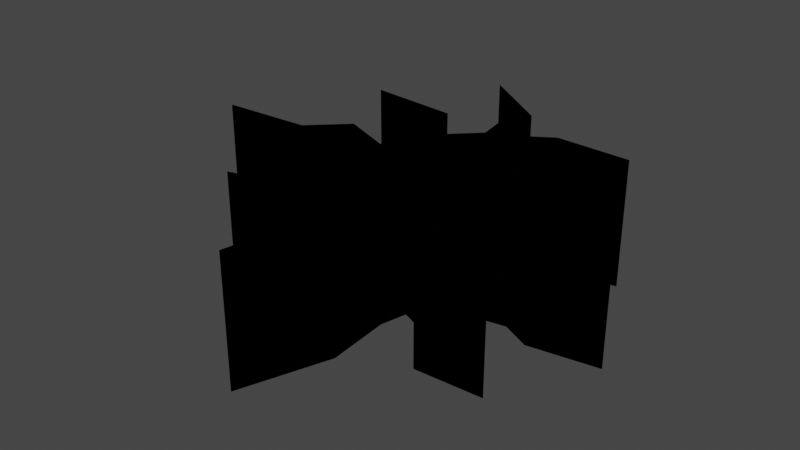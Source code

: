 # Source: GroundCrackTut.blend  (saved by Blender 2.81.16; exported with 4.5.12 LTS)
import bpy
from mathutils import Matrix  # noqa: F401  (used for matrix-valued properties, if any)

bpy.ops.wm.read_factory_settings(use_empty=True)
scene = bpy.context.scene
scene.name = 'Scene'

# ---- collections
col_groundcrack01_b_svg = bpy.data.collections.new('GroundCrack01_b.svg'); scene.collection.children.link(col_groundcrack01_b_svg)

# ---- materials (node trees are filled in below, after node groups)
mat_svgmat_003 = bpy.data.materials.new('SVGMat.003')
mat_svgmat_003.use_transparent_shadow = False
mat_svgmat_003.diffuse_color = (0.0, 0.0, 0.0, 1.0)

# ---- material node trees

# ---- world
world_world = bpy.data.worlds.new('World'); scene.world = world_world
world_world.use_nodes = True; world_world.node_tree.nodes.clear()
_N = world_world.node_tree.nodes; _L = world_world.node_tree.links
n0 = _N.new('ShaderNodeOutputWorld'); n0.name = 'World Output'; n0.location = (300, 300)
n1 = _N.new('ShaderNodeBackground'); n1.name = 'Background'; n1.location = (10, 300)
n1.inputs[0].default_value = (0.05088, 0.05088, 0.05088, 1.0)
_L.new(n1.outputs[0], n0.inputs[0])
n0.is_active_output = True
world_world.color = (0.05088, 0.05088, 0.05088)
world_world.use_sun_shadow = False
world_world.sun_shadow_jitter_overblur = 0.0

# ---- meshes
me_curve_001 = bpy.data.meshes.new('Curve.001')
me_curve_001.from_pydata([(-0.001931, 0.06602, 0.0), (0.00251, 0.0421, 0.0), (-0.01211, 0.02865, 0.0), (-0.01089, 0.01369, 0.0), (-0.02325, 0.02248, 0.0), (-0.02425, 0.02846, 0.0), (-0.02685, 0.04982, 0.0), (-0.07509, 0.05394, 0.0), (-0.0316, 0.04484, 0.0), (-0.03504, 0.01771, 0.0), (-0.02705, 0.002291, 0.0), (-0.05395, 0.0125, 0.0), (-0.0721, -0.003908, 0.0), (-0.1196, -0.006382, 0.0), (-0.001931, 0.06602, -1.5), (-0.06665, -0.01438, 0.0), (-0.05121, -0.001681, 0.0), (-0.04229, -0.008161, 0.0), (-0.0451, -0.02362, 0.0), (-0.06807, -0.03593, 0.0), (-0.06793, -0.03588, 0.0), (-0.03666, -0.02959, 0.0), (-0.02354, -0.01611, 0.0), (-0.0146, -0.01743, 0.0), (-0.01089, -0.02533, 0.0), (-0.02892, -0.05222, 0.0), (-0.05945, -0.0599, 0.0), (-0.05898, -0.05983, 0.0), (-0.05875, -0.05979, 0.0), (-0.02557, -0.05639, 0.0), (-0.007895, -0.03812, 0.0), (0.001305, -0.06813, 0.0), (-0.006556, -0.1081, 0.0), (0.009769, -0.0659, 0.0), (0.007279, -0.03503, 0.0), (0.01052, -0.02217, 0.0), (0.02698, -0.02866, 0.0), (0.04108, -0.05162, 0.0), (0.07656, -0.04995, 0.0), (0.04693, -0.04224, 0.0), (0.04156, -0.02407, 0.0), (0.01516, -0.008908, 0.0), (0.05232, -0.002677, 0.0), (0.06725, -0.009401, 0.0), (0.1033, -0.004148, 0.0), (0.06925, 5.665e-05, 0.0), (0.05709, 0.008504, 0.0), (0.01859, 0.008793, 0.0), (0.03448, 0.02471, 0.0), (0.05385, 0.02769, 0.0), (0.03316, 0.02892, 0.0), (0.01102, 0.01946, 0.0), (0.01901, 0.03714, 0.0), (0.03663, 0.05218, 0.0), (0.07249, 0.05626, 0.0), (0.03298, 0.05784, 0.0), (0.01699, 0.04833, 0.0), (0.007423, 0.07226, 0.0), (-0.03112, 0.09719, 0.0), (0.00251, 0.0421, -1.5), (-0.01211, 0.02865, -1.5), (-0.01089, 0.01369, -1.5), (-0.02325, 0.02248, -1.5), (-0.02425, 0.02846, -1.5), (-0.02685, 0.04982, -1.5), (-0.07509, 0.05394, -1.5), (-0.0316, 0.04484, -1.5), (-0.03504, 0.01771, -1.5), (-0.02705, 0.002291, -1.5), (-0.05395, 0.0125, -1.5), (-0.0721, -0.003908, -1.5), (-0.1196, -0.006382, -1.5), (-0.06665, -0.01438, -1.5), (-0.05121, -0.001681, -1.5), (-0.04229, -0.008161, -1.5), (-0.0451, -0.02362, -1.5), (-0.06807, -0.03593, -1.5), (-0.06793, -0.03588, -1.5), (-0.03666, -0.02959, -1.5), (-0.02354, -0.01611, -1.5), (-0.0146, -0.01743, -1.5), (-0.01089, -0.02533, -1.5), (-0.02892, -0.05222, -1.5), (-0.05945, -0.0599, -1.5), (-0.05898, -0.05983, -1.5), (-0.05875, -0.05979, -1.5), (-0.02557, -0.05639, -1.5), (-0.007895, -0.03812, -1.5), (0.001305, -0.06813, -1.5), (-0.006556, -0.1081, -1.5), (0.009769, -0.0659, -1.5), (0.007279, -0.03503, -1.5), (0.01052, -0.02217, -1.5), (0.02698, -0.02866, -1.5), (0.04108, -0.05162, -1.5), (0.07656, -0.04995, -1.5), (0.04693, -0.04224, -1.5), (0.04156, -0.02407, -1.5), (0.01516, -0.008908, -1.5), (0.05232, -0.002677, -1.5), (0.06725, -0.009401, -1.5), (0.1033, -0.004148, -1.5), (0.06925, 5.665e-05, -1.5), (0.05709, 0.008504, -1.5), (0.01859, 0.008793, -1.5), (0.03448, 0.02471, -1.5), (0.05385, 0.02769, -1.5), (0.03316, 0.02892, -1.5), (0.01102, 0.01946, -1.5), (0.01901, 0.03714, -1.5), (0.03663, 0.05218, -1.5), (0.07249, 0.05626, -1.5), (0.03298, 0.05784, -1.5), (0.01699, 0.04833, -1.5), (0.007423, 0.07226, -1.5), (-0.03112, 0.09719, -1.5)], [], [(40, 41, 98, 97), (10, 11, 69, 68), (26, 27, 84, 83), (17, 18, 75, 74), (1, 2, 60, 59), (30, 31, 88, 87), (49, 50, 107, 106), (48, 49, 106, 105), (27, 28, 85, 84), (23, 24, 81, 80), (8, 9, 67, 66), (31, 32, 89, 88), (35, 36, 93, 92), (15, 16, 73, 72), (32, 33, 90, 89), (51, 52, 109, 108), (4, 5, 63, 62), (44, 45, 102, 101), (34, 35, 92, 91), (50, 51, 108, 107), (16, 17, 74, 73), (19, 21, 78, 76), (47, 48, 105, 104), (18, 19, 76, 75), (12, 13, 71, 70), (36, 37, 94, 93), (13, 15, 72, 71), (3, 4, 62, 61), (57, 58, 115, 114), (42, 43, 100, 99), (55, 56, 113, 112), (58, 0, 14, 115), (33, 34, 91, 90), (43, 44, 101, 100), (9, 10, 68, 67), (19, 20, 77, 76), (54, 55, 112, 111), (56, 57, 114, 113), (39, 40, 97, 96), (2, 3, 61, 60), (0, 1, 59, 14), (41, 42, 99, 98), (53, 54, 111, 110), (24, 25, 82, 81), (6, 7, 65, 64), (38, 39, 96, 95), (52, 53, 110, 109), (22, 23, 80, 79), (46, 47, 104, 103), (29, 30, 87, 86), (7, 8, 66, 65), (37, 38, 95, 94), (21, 22, 79, 78), (45, 46, 103, 102), (25, 26, 83, 82), (11, 12, 70, 69), (5, 6, 64, 63), (26, 29, 86, 83)])
_uv = me_curve_001.uv_layers.new(name='UVMap')
_uv.uv.foreach_set('vector', [0.7429, 1.0, 0.7206, 1.0, 0.7206, 0.0, 0.7429, 0.0, 0.1666, 1.0, 0.1455, 1.0, 0.1455, 0.0, 0.1666, 0.0, 0.0927, 1.0, 0.05344, 1.0, 0.05344, 0.0, 0.0927, 0.0, 0.03071, 1.0, 0.01919, 1.0, 0.01919, 0.0, 0.03071, 0.0, 0.3243, 1.0, 0.3098, 1.0, 0.3098, 0.0, 0.3243, 0.0, 0.9564, 1.0, 0.9334, 1.0, 0.9334, 0.0, 0.9564, 0.0, 0.5591, 1.0, 0.5439, 1.0, 0.5439, 0.0, 0.5591, 0.0, 0.5735, 1.0, 0.5591, 1.0, 0.5591, 0.0, 0.5735, 0.0, 0.0927, 1.0, 0.05344, 1.0, 0.05344, 0.0, 0.0927, 0.0, 0.0927, 1.0, 0.05344, 1.0, 0.05344, 0.0, 0.0927, 0.0, 0.1994, 1.0, 0.1793, 1.0, 0.1793, 0.0, 0.1994, 0.0, 0.9334, 1.0, 0.9036, 1.0, 0.9036, 0.0, 0.9334, 0.0, 0.838, 1.0, 0.825, 1.0, 0.825, 0.0, 0.838, 0.0, 0.05344, 1.0, 0.03879, 1.0, 0.03879, 0.0, 0.05344, 0.0, 0.9036, 1.0, 0.8704, 1.0, 0.8704, 0.0, 0.9036, 0.0, 0.5263, 1.0, 0.5121, 1.0, 0.5121, 0.0, 0.5263, 0.0, 0.2876, 1.0, 0.2832, 1.0, 0.2832, 0.0, 0.2876, 0.0, 0.6542, 1.0, 0.6291, 1.0, 0.6291, 0.0, 0.6542, 0.0, 0.8477, 1.0, 0.838, 1.0, 0.838, 0.0, 0.8477, 0.0, 0.5439, 1.0, 0.5263, 1.0, 0.5263, 0.0, 0.5439, 0.0, 0.03879, 1.0, 0.03071, 1.0, 0.03071, 0.0, 0.03879, 0.0, 0.0927, 1.0, 0.05344, 1.0, 0.05344, 0.0, 0.0927, 0.0, 0.59, 1.0, 0.5735, 1.0, 0.5735, 0.0, 0.59, 0.0, 0.01919, 1.0, 8.047e-05, 1.0, 8.047e-05, 0.0, 0.01919, 0.0, 0.1276, 1.0, 0.0927, 1.0, 0.0927, 0.0, 0.1276, 0.0, 0.825, 1.0, 0.8053, 1.0, 0.8053, 0.0, 0.825, 0.0, 0.0927, 1.0, 0.05344, 1.0, 0.05344, 0.0, 0.0927, 0.0, 0.2988, 1.0, 0.2876, 1.0, 0.2876, 0.0, 0.2988, 0.0, 0.4071, 1.0, 0.3735, 1.0, 0.3735, 0.0, 0.4071, 0.0, 0.693, 1.0, 0.681, 1.0, 0.681, 0.0, 0.693, 0.0, 0.4396, 1.0, 0.426, 1.0, 0.426, 0.0, 0.4396, 0.0, 0.3735, 1.0, 0.3422, 1.0, 0.3422, 0.0, 0.3735, 0.0, 0.8704, 1.0, 0.8477, 1.0, 0.8477, 0.0, 0.8704, 0.0, 0.681, 1.0, 0.6542, 1.0, 0.6542, 0.0, 0.681, 0.0, 0.1793, 1.0, 0.1666, 1.0, 0.1666, 0.0, 0.1793, 0.0, 0.0927, 1.0, 0.05344, 1.0, 0.05344, 0.0, 0.0927, 0.0, 0.4686, 1.0, 0.4396, 1.0, 0.4396, 0.0, 0.4686, 0.0, 0.426, 1.0, 0.4071, 1.0, 0.4071, 0.0, 0.426, 0.0, 0.7568, 1.0, 0.7429, 1.0, 0.7429, 0.0, 0.7568, 0.0, 0.3098, 1.0, 0.2988, 1.0, 0.2988, 0.0, 0.3098, 0.0, 0.3422, 1.0, 0.3243, 1.0, 0.3243, 0.0, 0.3422, 0.0, 0.7206, 1.0, 0.693, 1.0, 0.693, 0.0, 0.7206, 0.0, 0.4951, 1.0, 0.4686, 1.0, 0.4686, 0.0, 0.4951, 0.0, 0.0927, 1.0, 0.05344, 1.0, 0.05344, 0.0, 0.0927, 0.0, 0.2674, 1.0, 0.2319, 1.0, 0.2319, 0.0, 0.2674, 0.0, 0.7792, 1.0, 0.7568, 1.0, 0.7568, 0.0, 0.7792, 0.0, 0.5121, 1.0, 0.4951, 1.0, 0.4951, 0.0, 0.5121, 0.0, 0.0927, 1.0, 0.05344, 1.0, 0.05344, 0.0, 0.0927, 0.0, 0.6182, 1.0, 0.59, 1.0, 0.59, 0.0, 0.6182, 0.0, 0.975, 1.0, 0.9564, 1.0, 0.9564, 0.0, 0.975, 0.0, 0.2319, 1.0, 0.1994, 1.0, 0.1994, 0.0, 0.2319, 0.0, 0.8053, 1.0, 0.7792, 1.0, 0.7792, 0.0, 0.8053, 0.0, 0.0927, 1.0, 0.05344, 1.0, 0.05344, 0.0, 0.0927, 0.0, 0.6291, 1.0, 0.6182, 1.0, 0.6182, 0.0, 0.6291, 0.0, 0.0927, 1.0, 0.05344, 1.0, 0.05344, 0.0, 0.0927, 0.0, 0.1455, 1.0, 0.1276, 1.0, 0.1276, 0.0, 0.1455, 0.0, 0.2832, 1.0, 0.2674, 1.0, 0.2674, 0.0, 0.2832, 0.0, 1.0, 1.0, 0.975, 1.0, 0.975, 0.0, 1.0, 0.0])
me_curve_001.materials.append(mat_svgmat_003)
me_curve_001.use_remesh_fix_poles = True
me_curve_001.use_remesh_preserve_attributes = False
me_curve_001.use_mirror_vertex_groups = False
me_curve_001.update()
me_curve_000 = bpy.data.meshes.new('Curve.000')
me_curve_000.from_pydata([(-0.001931, 0.06602, 0.0), (0.00251, 0.0421, 0.0), (-0.01211, 0.02865, 0.0), (-0.01089, 0.01369, 0.0), (-0.02325, 0.02248, 0.0), (-0.02425, 0.02846, 0.0), (-0.02685, 0.04982, 0.0), (-0.07509, 0.05394, 0.0), (-0.0316, 0.04484, 0.0), (-0.03504, 0.01771, 0.0), (-0.02705, 0.002291, 0.0), (-0.05395, 0.0125, 0.0), (-0.0721, -0.003908, 0.0), (-0.1196, -0.006382, 0.0), (-0.06665, -0.01438, 0.0), (-0.05121, -0.001681, 0.0), (-0.04229, -0.008161, 0.0), (-0.0451, -0.02362, 0.0), (-0.06807, -0.03593, 0.0), (-0.03666, -0.02959, 0.0), (-0.02354, -0.01611, 0.0), (-0.0146, -0.01743, 0.0), (-0.01089, -0.02533, 0.0), (-0.02892, -0.05222, 0.0), (-0.05945, -0.0599, 0.0), (-0.02557, -0.05639, 0.0), (-0.007895, -0.03812, 0.0), (0.001305, -0.06813, 0.0), (-0.006556, -0.1081, 0.0), (0.009769, -0.0659, 0.0), (0.007279, -0.03503, 0.0), (0.01052, -0.02217, 0.0), (0.02698, -0.02866, 0.0), (0.04108, -0.05162, 0.0), (0.07656, -0.04995, 0.0), (0.04693, -0.04224, 0.0), (0.04156, -0.02407, 0.0), (0.01516, -0.008908, 0.0), (0.05232, -0.002677, 0.0), (0.06725, -0.009401, 0.0), (0.1033, -0.004148, 0.0), (0.06925, 5.665e-05, 0.0), (0.05709, 0.008504, 0.0), (0.01859, 0.008793, 0.0), (0.03448, 0.02471, 0.0), (0.05385, 0.02769, 0.0), (0.03316, 0.02892, 0.0), (0.01102, 0.01946, 0.0), (0.01901, 0.03714, 0.0), (0.03663, 0.05218, 0.0), (0.07249, 0.05626, 0.0), (0.03298, 0.05784, 0.0), (0.01699, 0.04833, 0.0), (0.007423, 0.07226, 0.0), (-0.03112, 0.09719, 0.0)], [], [(0, 53, 54), (51, 49, 50), (52, 53, 0, 1), (1, 48, 52), (8, 6, 7), (5, 6, 8, 9, 4), (49, 51, 52, 48), (46, 44, 45), (3, 4, 9, 10), (48, 1, 2, 47), (30, 31, 22, 26), (10, 43, 3), (10, 42, 43), (10, 41, 42), (12, 10, 11), (12, 15, 10), (15, 41, 10), (12, 14, 15), (15, 38, 41), (44, 46, 47, 43), (16, 38, 15), (13, 14, 12), (16, 37, 38), (20, 37, 16), (21, 37, 20), (29, 30, 26, 27), (21, 36, 37), (31, 36, 21), (22, 31, 21), (32, 36, 31), (43, 47, 2, 3), (17, 18, 19), (40, 41, 38, 39), (36, 32, 33, 35), (19, 20, 16, 17), (33, 34, 35), (24, 25, 23), (28, 29, 27), (26, 22, 23, 25)])
me_curve_000.materials.append(mat_svgmat_003)
me_curve_000.use_remesh_fix_poles = True
me_curve_000.use_remesh_preserve_attributes = False
me_curve_000.use_mirror_vertex_groups = False
me_curve_000.update()
me_curve_002 = bpy.data.meshes.new('Curve.002')
me_curve_002.from_pydata([(-0.001931, 0.06602, -1.5), (0.00251, 0.0421, -1.5), (-0.01211, 0.02865, -1.5), (-0.01089, 0.01369, -1.5), (-0.02325, 0.02248, -1.5), (-0.02425, 0.02846, -1.5), (-0.02685, 0.04982, -1.5), (-0.07509, 0.05394, -1.5), (-0.0316, 0.04484, -1.5), (-0.03504, 0.01771, -1.5), (-0.02705, 0.002291, -1.5), (-0.05395, 0.0125, -1.5), (-0.0721, -0.003908, -1.5), (-0.1196, -0.006382, -1.5), (-0.06665, -0.01438, -1.5), (-0.05121, -0.001681, -1.5), (-0.04229, -0.008161, -1.5), (-0.0451, -0.02362, -1.5), (-0.06807, -0.03593, -1.5), (-0.03666, -0.02959, -1.5), (-0.02354, -0.01611, -1.5), (-0.0146, -0.01743, -1.5), (-0.01089, -0.02533, -1.5), (-0.02892, -0.05222, -1.5), (-0.05945, -0.0599, -1.5), (-0.02557, -0.05639, -1.5), (-0.007895, -0.03812, -1.5), (0.001305, -0.06813, -1.5), (-0.006556, -0.1081, -1.5), (0.009769, -0.0659, -1.5), (0.007279, -0.03503, -1.5), (0.01052, -0.02217, -1.5), (0.02698, -0.02866, -1.5), (0.04108, -0.05162, -1.5), (0.07656, -0.04995, -1.5), (0.04693, -0.04224, -1.5), (0.04156, -0.02407, -1.5), (0.01516, -0.008908, -1.5), (0.05232, -0.002677, -1.5), (0.06725, -0.009401, -1.5), (0.1033, -0.004148, -1.5), (0.06925, 5.665e-05, -1.5), (0.05709, 0.008504, -1.5), (0.01859, 0.008793, -1.5), (0.03448, 0.02471, -1.5), (0.05385, 0.02769, -1.5), (0.03316, 0.02892, -1.5), (0.01102, 0.01946, -1.5), (0.01901, 0.03714, -1.5), (0.03663, 0.05218, -1.5), (0.07249, 0.05626, -1.5), (0.03298, 0.05784, -1.5), (0.01699, 0.04833, -1.5), (0.007423, 0.07226, -1.5), (-0.03112, 0.09719, -1.5)], [], [(0, 53, 54), (51, 49, 50), (52, 53, 0, 1), (1, 48, 52), (8, 6, 7), (5, 6, 8, 9, 4), (49, 51, 52, 48), (46, 44, 45), (3, 4, 9, 10), (48, 1, 2, 47), (30, 31, 22, 26), (10, 43, 3), (10, 42, 43), (10, 41, 42), (12, 10, 11), (12, 15, 10), (15, 41, 10), (12, 14, 15), (15, 38, 41), (44, 46, 47, 43), (16, 38, 15), (13, 14, 12), (16, 37, 38), (20, 37, 16), (21, 37, 20), (29, 30, 26, 27), (21, 36, 37), (31, 36, 21), (22, 31, 21), (32, 36, 31), (43, 47, 2, 3), (17, 18, 19), (40, 41, 38, 39), (36, 32, 33, 35), (19, 20, 16, 17), (33, 34, 35), (24, 25, 23), (28, 29, 27), (26, 22, 23, 25)])
_uv = me_curve_002.uv_layers.new(name='UVMap')
_uv.uv.foreach_set('vector', [0.5278, 0.8481, 0.5698, 0.8786, 0.3969, 1.0, 0.6844, 0.8083, 0.7008, 0.7807, 0.8617, 0.8006, 0.6127, 0.762, 0.5698, 0.8786, 0.5278, 0.8481, 0.5478, 0.7316, 0.5478, 0.7316, 0.6218, 0.7075, 0.6127, 0.762, 0.3947, 0.745, 0.416, 0.7692, 0.1996, 0.7893, 0.4277, 0.6652, 0.416, 0.7692, 0.3947, 0.745, 0.3793, 0.6128, 0.4322, 0.636, 0.7008, 0.7807, 0.6844, 0.8083, 0.6127, 0.762, 0.6218, 0.7075, 0.6852, 0.6674, 0.6912, 0.6469, 0.7781, 0.6614, 0.4876, 0.5932, 0.4322, 0.636, 0.3793, 0.6128, 0.4151, 0.5377, 0.6218, 0.7075, 0.5478, 0.7316, 0.4822, 0.6661, 0.5859, 0.6213, 0.5691, 0.3558, 0.5837, 0.4185, 0.4876, 0.4031, 0.5011, 0.3408, 0.4151, 0.5377, 0.6199, 0.5693, 0.4876, 0.5932, 0.4151, 0.5377, 0.7926, 0.5679, 0.6199, 0.5693, 0.4151, 0.5377, 0.8471, 0.5268, 0.7926, 0.5679, 0.2131, 0.5075, 0.4151, 0.5377, 0.2945, 0.5874, 0.2131, 0.5075, 0.3068, 0.5183, 0.4151, 0.5377, 0.3068, 0.5183, 0.8471, 0.5268, 0.4151, 0.5377, 0.2131, 0.5075, 0.2375, 0.4565, 0.3068, 0.5183, 0.3068, 0.5183, 0.7712, 0.5135, 0.8471, 0.5268, 0.6912, 0.6469, 0.6852, 0.6674, 0.5859, 0.6213, 0.6199, 0.5693, 0.3468, 0.4867, 0.7712, 0.5135, 0.3068, 0.5183, 0.0, 0.4954, 0.2375, 0.4565, 0.2131, 0.5075, 0.3468, 0.4867, 0.6045, 0.4831, 0.7712, 0.5135, 0.4309, 0.448, 0.6045, 0.4831, 0.3468, 0.4867, 0.471, 0.4416, 0.6045, 0.4831, 0.4309, 0.448, 0.5803, 0.2054, 0.5691, 0.3558, 0.5011, 0.3408, 0.5423, 0.1946, 0.471, 0.4416, 0.7229, 0.4092, 0.6045, 0.4831, 0.5837, 0.4185, 0.7229, 0.4092, 0.471, 0.4416, 0.4876, 0.4031, 0.5837, 0.4185, 0.471, 0.4416, 0.6575, 0.3869, 0.7229, 0.4092, 0.5837, 0.4185, 0.6199, 0.5693, 0.5859, 0.6213, 0.4822, 0.6661, 0.4876, 0.5932, 0.3342, 0.4114, 0.2311, 0.3514, 0.372, 0.3823, 1.0, 0.5063, 0.8471, 0.5268, 0.7712, 0.5135, 0.8382, 0.4807, 0.7229, 0.4092, 0.6575, 0.3869, 0.7208, 0.275, 0.747, 0.3207, 0.372, 0.3823, 0.4309, 0.448, 0.3468, 0.4867, 0.3342, 0.4114, 0.7208, 0.275, 0.8799, 0.2831, 0.747, 0.3207, 0.2698, 0.2346, 0.4218, 0.2518, 0.4067, 0.2721, 0.5071, 0.0, 0.5803, 0.2054, 0.5423, 0.1946, 0.5011, 0.3408, 0.4876, 0.4031, 0.4067, 0.2721, 0.4218, 0.2518])
me_curve_002.materials.append(mat_svgmat_003)
me_curve_002.use_remesh_fix_poles = True
me_curve_002.use_remesh_preserve_attributes = False
me_curve_002.use_mirror_vertex_groups = False
me_curve_002.update()

# ---- objects
ob_groundcrackwalls = bpy.data.objects.new('GroundCrackWalls', me_curve_001)
ob_groundcracktop = bpy.data.objects.new('GroundCrackTop', me_curve_000)
ob_groundcrackbottom = bpy.data.objects.new('GroundCrackBottom', me_curve_002)

# ---- transforms, parenting, visibility, modifiers, constraints
ob_groundcrackwalls.location = (0.0, 0.0, 0.0)
ob_groundcrackwalls.scale = (22.46, 24.38, 1.0)
ob_groundcrackwalls.lineart.crease_threshold = 0.0
ob_groundcracktop.location = (0.0, 0.0, 0.0)
ob_groundcracktop.scale = (22.46, 24.38, 1.0)
ob_groundcracktop.lineart.crease_threshold = 0.0
ob_groundcrackbottom.location = (0.0, 0.0, 0.0)
ob_groundcrackbottom.scale = (22.46, 24.38, 1.0)
ob_groundcrackbottom.lineart.crease_threshold = 0.0

# ---- collection membership
col_groundcrack01_b_svg.objects.link(ob_groundcrackwalls)
col_groundcrack01_b_svg.objects.link(ob_groundcracktop)
col_groundcrack01_b_svg.objects.link(ob_groundcrackbottom)

# ---- scene / render settings (as saved in the file)
scene.frame_start = 1; scene.frame_end = 250; scene.frame_set(1)
scene.render.engine = 'BLENDER_EEVEE_NEXT'
scene.cycles.use_denoising = False
scene.cycles.samples = 128
scene.cycles.sampling_pattern = 'TABULATED_SOBOL'
scene.cycles.use_adaptive_sampling = False
scene.cycles.use_light_tree = False
scene.view_settings.view_transform = 'Filmic'
bpy.context.view_layer.update()

# ---- added for rendering (the .blend has no active camera and no usable light): camera, sun
cam_auto = bpy.data.cameras.new('AutoCamera')
cam_auto.lens = 50.0
cam_auto.sensor_width = 36.0
cam_auto.clip_end = 1000.0
ob_auto_camera = bpy.data.objects.new('AutoCamera', cam_auto)
scene.collection.objects.link(ob_auto_camera)
ob_auto_camera.location = (6.51184, -8.16605, 4.60561)
ob_auto_camera.rotation_euler = (1.09748, -7.21219e-08, 0.694738)
scene.camera = ob_auto_camera
light_auto_sun = bpy.data.lights.new('AutoSun', 'SUN')
light_auto_sun.energy = 3.0
light_auto_sun.angle = 0.0523599
ob_auto_sun = bpy.data.objects.new('AutoSun', light_auto_sun)
scene.collection.objects.link(ob_auto_sun)
ob_auto_sun.rotation_euler = (0.872665, 0.174533, 0.523599)
bpy.context.view_layer.update()
